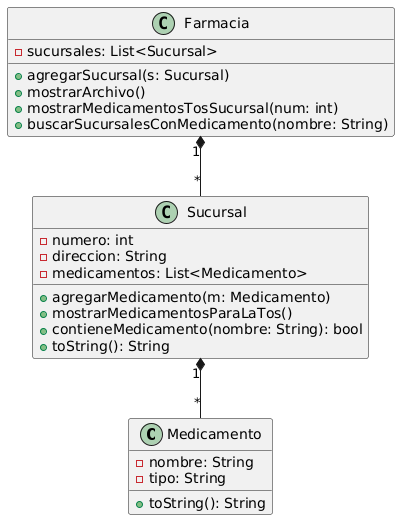

The diagram above was rendered by PlantUML. Its source (embedded in the PNG):
@startuml
class Medicamento {
  - nombre: String
  - tipo: String
  + toString(): String
}

class Sucursal {
  - numero: int
  - direccion: String
  - medicamentos: List<Medicamento>
  + agregarMedicamento(m: Medicamento)
  + mostrarMedicamentosParaLaTos()
  + contieneMedicamento(nombre: String): bool
  + toString(): String
}

class Farmacia {
  - sucursales: List<Sucursal>
  + agregarSucursal(s: Sucursal)
  + mostrarArchivo()
  + mostrarMedicamentosTosSucursal(num: int)
  + buscarSucursalesConMedicamento(nombre: String)
}

Sucursal "1" *-- "*" Medicamento
Farmacia "1" *-- "*" Sucursal
@enduml